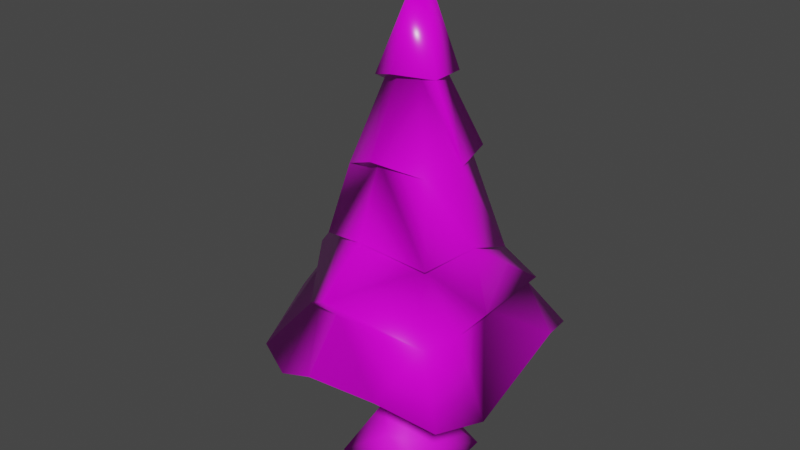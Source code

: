 # Source: Pino.blend  (saved by Blender 4.0.36; exported with 4.5.12 LTS)
import bpy
from mathutils import Matrix  # noqa: F401  (used for matrix-valued properties, if any)

bpy.ops.wm.read_factory_settings(use_empty=True)
scene = bpy.context.scene
scene.name = 'Scene'

# ---- collections
col_collection = bpy.data.collections.new('Collection'); scene.collection.children.link(col_collection)

# ---- images (referenced by path relative to the original .blend; pixels are not part of the script)
import os
ASSET_DIR = os.environ.get("B2B_ASSET_DIR", "")  # directory of the original .blend (textures are referenced by path, not embedded)
HERE = os.path.dirname(os.path.abspath(__file__))  # packed textures are extracted next to this script under _unpacked/

def load_image(name, relpath, width, height, colorspace="sRGB"):
    """Load a texture the original file referenced (path relative to the .blend, or extracted next to this script)."""
    p = next((c for c in (os.path.join(HERE, relpath), os.path.join(ASSET_DIR, relpath)) if relpath and os.path.exists(c)), "")
    if p:
        img = bpy.data.images.load(p, check_existing=True)
        img.name = name
    else:  # same state as the original file: an image datablock whose file is absent (Cycles renders it pink)
        img = bpy.data.images.new(name, width, height)
        img.source = "FILE"
        img.filepath = "//" + (relpath or name)
    img.colorspace_settings.name = colorspace
    return img
img_bark012_1k_jpg_color_jpg = load_image('Bark012_1K-JPG_Color.jpg', 'Bark012_1K-JPG_Color.jpg', 1024, 1024, 'sRGB')
img_grass004_1k_jpg_color_jpg = load_image('Grass004_1K-JPG_Color.jpg', 'Grass004_1K-JPG_Color.jpg', 1024, 1024, 'sRGB')

# ---- materials (node trees are filled in below, after node groups)
mat_madera = bpy.data.materials.new('Madera')
mat_madera.use_transparent_shadow = False
mat_hojas = bpy.data.materials.new('Hojas')
mat_hojas.use_transparent_shadow = False

# ---- material node trees
mat_madera.use_nodes = True; mat_madera.node_tree.nodes.clear()
_N = mat_madera.node_tree.nodes; _L = mat_madera.node_tree.links
n0 = _N.new('ShaderNodeOutputMaterial'); n0.name = 'Material'; n0.location = (300, 300)
n1 = _N.new('ShaderNodeBsdfPrincipled'); n1.name = 'BSDF Principista'; n1.location = (10, 300)
n1.inputs[2].default_value = 0.6739
n1.inputs[3].default_value = 1.45
n2 = _N.new('ShaderNodeTexImage'); n2.name = 'Imagen'; n2.location = (-270, 260)
n2.image = img_bark012_1k_jpg_color_jpg
n3 = _N.new('ShaderNodeMapping'); n3.name = 'Mapeo'; n3.location = (-450, 260)
n4 = _N.new('ShaderNodeTexCoord'); n4.name = 'Coordenadas de texturizado'; n4.location = (-630, 260)
_L.new(n1.outputs[0], n0.inputs[0])
_L.new(n2.outputs[0], n1.inputs[0])
_L.new(n3.outputs[0], n2.inputs[0])
_L.new(n4.outputs[2], n3.inputs[0])
n0.is_active_output = True
mat_hojas.use_nodes = True; mat_hojas.node_tree.nodes.clear()
_N = mat_hojas.node_tree.nodes; _L = mat_hojas.node_tree.links
n0 = _N.new('ShaderNodeOutputMaterial'); n0.name = 'Material'; n0.location = (300, 300)
n1 = _N.new('ShaderNodeBsdfPrincipled'); n1.name = 'BSDF Principista'; n1.location = (10, 300)
n1.inputs[2].default_value = 0.2971
n1.inputs[3].default_value = 1.45
n2 = _N.new('ShaderNodeTexImage'); n2.name = 'Imagen'; n2.location = (-270, 260)
n2.image = img_grass004_1k_jpg_color_jpg
n3 = _N.new('ShaderNodeMapping'); n3.name = 'Mapeo'; n3.location = (-450, 260)
n4 = _N.new('ShaderNodeTexCoord'); n4.name = 'Coordenadas de texturizado'; n4.location = (-630, 260)
_L.new(n1.outputs[0], n0.inputs[0])
_L.new(n2.outputs[0], n1.inputs[0])
_L.new(n3.outputs[0], n2.inputs[0])
_L.new(n4.outputs[2], n3.inputs[0])
n0.is_active_output = True

# ---- world
world_world = bpy.data.worlds.new('World'); scene.world = world_world
world_world.use_nodes = True; world_world.node_tree.nodes.clear()
_N = world_world.node_tree.nodes; _L = world_world.node_tree.links
n0 = _N.new('ShaderNodeOutputWorld'); n0.name = 'World Output'; n0.location = (300, 300)
n1 = _N.new('ShaderNodeBackground'); n1.name = 'Background'; n1.location = (10, 300)
n1.inputs[0].default_value = (0.05088, 0.05088, 0.05088, 1.0)
_L.new(n1.outputs[0], n0.inputs[0])
n0.is_active_output = True
world_world.color = (0.05088, 0.05088, 0.05088)
world_world.use_sun_shadow = False
world_world.sun_shadow_jitter_overblur = 0.0

# ---- meshes
me_cone = bpy.data.meshes.new('Cone')
me_cone.from_pydata([(0.1337, -0.01718, 14.34), (0.854, -0.3619, 11.59), (1.425, 0.02988, 9.391), (-0.8653, 1.144, 9.554), (1.648, -1.706, 7.237), (0.0394, -2.276, 7.751), (-1.619, -1.608, 7.224), (2.647, -0.4434, 5.854), (2.165, -2.397, 5.549), (-0.1696, -3.385, 6.505), (-1.502, -2.484, 5.561), (0.6592, 0.651, 3.752), (0.8004, -0.1988, 3.871), (0.6603, -0.8053, 3.929), (-0.6007, -0.7878, 3.857), (0.7964, 3.881, 3.893), (2.869, 2.988, 4.102), (3.306, -1.355, 3.397), (3.014, -2.944, 3.79), (-2.847, -2.913, 3.934), (0.001077, 1.596, 0.4275), (-1.234, 1.462, 0.06476), (-0.3654, -0.7125, 3.584), (-1.439, -1.461, 0.1761), (-0.1303, -0.8491, 2.168), (0.0267, -1.187, 3.938), (0.4111, -0.3869, 3.325), (0.7119, -0.01161, 3.685), (0.7295, 0.8922, 0.6942), (0.00836, 1.242, 1.244), (0.0398, 0.7203, 2.201), (0.738, 0.7275, 11.54), (-0.6841, 0.695, 11.18), (0.5463, 0.4967, 11.51), (0.5091, -0.5081, 11.63), (0.008802, -0.7467, 11.67), (0.1275, 0.9041, 11.43), (1.14, 1.265, 9.505), (-0.01472, -1.766, 9.719), (-0.493, 0.4279, 11.22), (-0.5568, -0.555, 11.44), (0.9101, 0.9888, 9.558), (1.033, -0.9778, 9.273), (-0.01056, -1.442, 9.636), (-1.239, -1.161, 9.142), (-1.396, -0.1238, 9.066), (-0.0245, 1.37, 9.762), (-0.05746, 1.651, 9.789), (-2.463, -0.1773, 7.413), (-1.688, 1.52, 7.581), (1.337, 1.7, 6.641), (-1.331, -1.466, 7.238), (-2.203, -0.09702, 7.29), (-1.435, 1.356, 7.527), (-3.434, -0.005628, 5.712), (-1.797, 2.512, 5.487), (-0.1568, 2.012, 7.323), (2.083, 2.259, 5.404), (2.426, -1.327, 5.54), (0.02423, -3.146, 6.099), (-2.98, 0.002424, 5.717), (-1.785, 2.009, 5.527), (-0.115, 3.329, 5.901), (2.333, -0.1311, 5.821), (-1.479, -3.649, 3.965), (-2.391, 3.129, 3.907), (-4.287, 0.03437, 3.96), (-1.673, -1.905, 5.506), (-0.1221, -4.029, 4.656), (1.253, 1.371, 0.07079), (1.501, -1.291, 0.1623), (0.04471, -2.025, 0.09041), (-1.61, 0.5478, 0.07358), (-0.4115, 0.8157, 2.15), (0.9165, 0.004116, 0.6834), (0.6027, 0.3112, 3.52), (0.01162, 0.6648, 3.384), (0.7652, 0.4128, 1.061), (-0.6054, -0.7682, 1.731), (-1.133, -0.6501, 0.9359), (-0.962, 0.04948, 3.8), (-0.6939, 0.02638, 2.482), (-1.281, -0.01288, 0.7394), (-0.06924, -1.107, 1.124), (-0.5243, 1.209, 0.6733), (-0.3816, -0.7321, 3.526), (0.4616, -0.7616, 1.031), (0.7499, 0.46, 1.724), (-0.8231, 0.7532, 3.909), (3.283, 1.622, 4.544), (1.556, -3.513, 4.348), (2.168, 2.536, 5.459), (1.817, 1.628, 6.135), (1.538, -1.569, 7.223), (-0.2916, 2.929, 5.741), (-0.06958, 2.287, 7.332), (2.007, -0.1771, 7.409), (1.732, 1.596, 6.64), (-1.715, -0.08257, 9.069), (-0.9981, -0.05914, 11.15), (-0.675, -0.794, 11.53), (0.007591, -1.034, 11.74)], [], [(1, 0, 101), (47, 37, 41), (42, 38, 43), (55, 54, 53), (43, 5, 4), (97, 50, 41), (6, 48, 52), (48, 49, 53), (57, 91, 63), (60, 10, 54), (66, 19, 60), (63, 17, 89), (84, 20, 21), (87, 27, 77), (81, 78, 22), (82, 79, 78), (77, 28, 87), (78, 23, 83), (73, 84, 81), (80, 73, 81), (85, 24, 25), (26, 86, 74), (29, 28, 20), (30, 87, 29), (75, 30, 76), (76, 73, 88), (11, 76, 88), (78, 79, 23), (85, 80, 22), (14, 80, 85), (77, 74, 28), (28, 74, 69), (86, 83, 70), (70, 69, 74), (83, 23, 71), (11, 88, 16), (65, 19, 66), (14, 25, 19), (25, 90, 68), (8, 17, 58), (59, 67, 68), (60, 61, 66), (8, 90, 18), (82, 84, 72), (94, 55, 62), (61, 55, 94), (59, 10, 67), (59, 8, 9), (50, 96, 92), (51, 54, 10), (56, 55, 53), (5, 6, 51), (93, 96, 4), (41, 95, 46), (6, 5, 43), (42, 43, 4), (45, 6, 44), (52, 53, 54), (45, 44, 98), (40, 39, 98), (98, 44, 40), (36, 33, 47), (39, 99, 32), (40, 99, 39), (33, 36, 31), (32, 0, 36), (99, 0, 32), (1, 34, 2), (99, 100, 0), (101, 0, 100), (31, 0, 1), (36, 0, 31), (39, 3, 98), (56, 95, 50), (9, 8, 93, 5), (93, 8, 58), (56, 62, 55), (7, 91, 92, 96), (58, 63, 7), (59, 9, 10), (72, 84, 21), (94, 15, 65), (67, 19, 64), (8, 18, 17), (15, 94, 57, 16), (17, 18, 90), (25, 68, 64), (86, 26, 24, 83), (72, 21, 20, 69, 70, 71, 23), (79, 82, 72), (22, 80, 81), (76, 30, 73), (12, 13, 26), (85, 22, 24), (82, 81, 84), (88, 73, 80), (24, 78, 83), (24, 22, 78), (25, 14, 85), (27, 26, 74), (27, 12, 26), (29, 87, 28), (75, 87, 30), (11, 75, 76), (73, 29, 84), (29, 20, 84), (30, 29, 73), (81, 82, 78), (65, 15, 16, 88), (26, 25, 24), (13, 25, 26), (77, 27, 74), (75, 27, 87), (11, 27, 75), (11, 12, 27), (83, 71, 70), (23, 79, 72), (20, 28, 69), (86, 70, 74), (19, 65, 80, 14), (88, 80, 65), (90, 25, 13, 17), (19, 25, 64), (89, 16, 57, 63), (13, 12, 17), (12, 89, 17), (12, 11, 89), (11, 16, 89), (58, 17, 63), (68, 67, 64), (66, 61, 65), (91, 57, 94, 62), (8, 59, 90), (59, 68, 90), (67, 60, 19), (61, 94, 65), (61, 54, 55), (60, 54, 61), (60, 67, 10), (63, 91, 7), (62, 56, 92, 91), (51, 52, 54), (7, 96, 93, 58), (56, 50, 92), (9, 5, 51, 10), (95, 56, 53, 49), (49, 48, 45, 3), (52, 48, 53), (51, 6, 52), (5, 93, 4), (96, 50, 97), (41, 50, 95), (2, 42, 96), (42, 4, 96), (44, 6, 43), (38, 35, 40, 44), (41, 2, 97), (2, 96, 97), (45, 48, 6), (47, 46, 3), (3, 45, 98), (43, 38, 44), (41, 37, 2), (46, 47, 41), (38, 42, 34, 35), (33, 2, 37), (33, 1, 2), (95, 49, 3, 46), (39, 47, 3), (39, 36, 47), (47, 33, 37), (101, 35, 34, 1), (36, 39, 32), (40, 100, 99), (40, 35, 100), (35, 101, 100), (33, 31, 1), (2, 34, 42)])
me_cone.polygons.foreach_set('use_smooth', [True] * 178)
me_cone.polygons.foreach_set('material_index', [1, 1, 1, 1, 1, 1, 1, 1, 1, 1, 1, 1, 0, 0, 0, 0, 0, 0, 0, 0, 0, 0, 0, 0, 0, 0, 0, 0, 0, 0, 0, 0, 0, 0, 0, 1, 1, 1, 1, 1, 1, 1, 1, 0, 1, 1, 1, 1, 1, 1, 1, 1, 1, 1, 1, 1, 1, 1, 1, 1, 1, 1, 1, 1, 1, 1, 1, 1, 1, 1, 1, 1, 1, 1, 1, 1, 1, 1, 1, 1, 0, 1, 1, 1, 1, 1, 1, 0, 0, 0, 0, 0, 0, 0, 0, 0, 0, 0, 0, 0, 0, 0, 0, 0, 0, 0, 0, 0, 1, 0, 0, 0, 0, 0, 0, 0, 0, 0, 0, 1, 1, 1, 1, 1, 1, 1, 1, 1, 1, 1, 1, 1, 1, 1, 1, 1, 1, 1, 1, 1, 1, 1, 1, 1, 1, 1, 1, 1, 1, 1, 1, 1, 1, 1, 1, 1, 1, 1, 1, 1, 1, 1, 1, 1, 1, 1, 1, 1, 1, 1, 1, 1, 1, 1, 1, 1, 1, 1])
_uv = me_cone.uv_layers.new(name='UVMap')
_uv.uv.foreach_set('vector', [0.5882, 0.9133, 0.5161, 1.188, 0.5035, 0.9283, 0.497, 0.677, 0.6168, 0.6384, 0.5938, 0.6107, 0.6061, 0.4141, 0.5013, 0.3353, 0.5017, 0.3677, 0.7631, 0.3027, 0.5113, 0.3252, 0.6474, 0.5066, 0.5017, 0.7176, 0.5067, 0.5291, 0.6676, 0.4777, 0.6759, 0.418, 0.6365, 0.4181, 0.5938, 0.7098, 0.3409, 0.3511, 0.2564, 0.4941, 0.2825, 0.5022, 0.2564, 0.4941, 0.334, 0.6639, 0.3593, 0.6474, 0.7111, 0.7378, 0.7196, 0.7655, 0.736, 0.4988, 0.2048, 0.5121, 0.3526, 0.2635, 0.1594, 0.5113, 0.5153, 0.15, 0.2206, 0.1473, 0.5121, 0.3257, 0.4988, 0.3361, 0.3763, 0.0937, 0.6741, 0.2084, 0.3755, 0.1662, 0.5111, 0.1027, 0.1923, 0.009023, 0.6107, 0.4374, 0.489, 0.9438, 0.5986, 0.2663, 0.4988, 0.6332, 0.2936, 0.4393, 0.308, 0.9178, 0.4886, 0.1832, 0.3241, 0.2339, 0.2936, 0.4393, 0.5986, 0.2663, 0.7223, 0.1715, 0.6107, 0.4374, 0.3545, 0.4393, 0.1393, 0.03777, 0.493, 0.2824, 0.7026, 0.5475, 0.8042, 0.1662, 0.4988, 0.6332, 0.5047, 0.9733, 0.7026, 0.5475, 0.4988, 0.6332, 0.3029, 0.9028, 0.2727, 0.5521, 0.1856, 1.009, 0.3921, 0.8509, 0.2953, 0.2586, 0.493, 0.1687, 0.513, 0.3135, 0.6992, 0.1715, 0.5111, 0.1027, 0.5211, 0.5606, 0.7045, 0.4374, 0.513, 0.3135, 0.6665, 0.9011, 0.5211, 0.5606, 0.5139, 0.8661, 0.5139, 0.8661, 0.4046, 0.5475, 0.2983, 1.001, 0.6811, 0.9611, 0.5139, 0.8661, 0.2983, 1.001, 0.2936, 0.4393, 0.3241, 0.2339, 0.1148, 0.03777, 0.3029, 0.9028, 0.5047, 0.9733, 0.308, 0.9178, 0.2886, 0.9882, 0.5047, 0.9733, 0.3029, 0.9028, 0.5986, 0.2663, 0.493, 0.1687, 0.7223, 0.1715, 0.7223, 0.1715, 0.493, 0.1687, 0.846, 0.01058, 0.63, 0.2953, 0.493, 0.2062, 0.8983, 0.1587, 0.1587, 0.0342, 0.846, 0.01058, 0.493, 0.1687, 0.493, 0.2824, 0.1393, 0.03777, 0.5224, 0.01565, 0.5687, 0.577, 0.4205, 0.5872, 0.7896, 0.8107, 0.2637, 0.8248, 0.2181, 0.2206, 0.07411, 0.5153, 0.4427, 0.4331, 0.5054, 0.3932, 0.2181, 0.2206, 0.5054, 0.3932, 0.6584, 0.1606, 0.4906, 0.1089, 0.2722, 0.3089, 0.3763, 0.0937, 0.3792, 0.308, 0.5052, 0.3639, 0.3355, 0.3046, 0.4906, 0.2196, 0.5121, 0.3257, 0.7127, 0.3067, 0.5153, 0.15, 0.7192, 0.3089, 0.6584, 0.1888, 0.8042, 0.133, 0.18, 0.4886, 0.3755, 0.8042, 0.09511, 0.6334, 0.4736, 0.8048, 0.3231, 0.7631, 0.4913, 0.8448, 0.3242, 0.7127, 0.3231, 0.7631, 0.4736, 0.8048, 0.5052, 0.1973, 0.3526, 0.2635, 0.3355, 0.3214, 0.5052, 0.3639, 0.7192, 0.3089, 0.4858, 0.4045, 0.6819, 0.4181, 0.4942, 0.4949, 0.6747, 0.3675, 0.3653, 0.4778, 0.5113, 0.3252, 0.2635, 0.3101, 0.4871, 0.4863, 0.3231, 0.3027, 0.3593, 0.5066, 0.5067, 0.2843, 0.3409, 0.3511, 0.3696, 0.3653, 0.6566, 0.355, 0.7035, 0.4942, 0.6676, 0.3413, 0.5938, 0.7098, 0.4958, 0.4872, 0.5003, 0.7302, 0.3409, 0.4764, 0.5067, 0.5291, 0.5017, 0.7176, 0.6061, 0.6813, 0.5017, 0.7176, 0.6676, 0.4777, 0.4995, 0.6606, 0.3511, 0.4764, 0.3958, 0.6682, 0.5022, 0.4829, 0.6474, 0.5066, 0.5113, 0.3252, 0.3632, 0.4995, 0.3789, 0.3958, 0.3313, 0.5036, 0.4564, 0.8979, 0.5547, 0.8758, 0.5036, 0.6609, 0.5036, 0.6609, 0.3958, 0.6682, 0.4564, 0.8979, 0.5155, 0.8967, 0.5574, 0.9054, 0.497, 0.7329, 0.4535, 0.5547, 0.403, 0.506, 0.4344, 0.5814, 0.4471, 0.4564, 0.403, 0.506, 0.4535, 0.5547, 0.5574, 0.5615, 0.5155, 0.6023, 0.5766, 0.5846, 0.4344, 0.8719, 0.5161, 1.188, 0.5155, 0.8967, 0.506, 0.869, 0.5101, 1.188, 0.5814, 0.8719, 0.5882, 0.9133, 0.5537, 0.9171, 0.6453, 0.6931, 0.506, 0.869, 0.4325, 0.9069, 0.5101, 1.188, 0.5035, 0.9283, 0.5161, 1.188, 0.4353, 0.9069, 0.5846, 0.9075, 0.5101, 1.188, 0.4757, 0.9133, 0.5155, 0.8967, 0.5161, 1.188, 0.5766, 0.9075, 0.5547, 0.8758, 0.6262, 0.7094, 0.5036, 0.6609, 0.4871, 0.7131, 0.4958, 0.7406, 0.6365, 0.6819, 0.4858, 0.4045, 0.7192, 0.3089, 0.6566, 0.4763, 0.5067, 0.5291, 0.355, 0.4763, 0.2722, 0.3089, 0.3792, 0.308, 0.4871, 0.4863, 0.4913, 0.344, 0.3231, 0.3027, 0.4675, 0.3393, 0.7655, 0.2999, 0.6747, 0.3675, 0.4942, 0.4949, 0.7454, 0.3792, 0.736, 0.4988, 0.7675, 0.4675, 0.5052, 0.3639, 0.4858, 0.4045, 0.3526, 0.3101, 0.09511, 0.6334, 0.3755, 0.8042, 0.1923, 0.8694, 0.4736, 0.328, 0.5824, 0.1433, 0.2637, 0.1447, 0.3355, 0.3214, 0.2181, 0.2206, 0.3549, 0.1469, 0.2722, 0.3089, 0.2175, 0.133, 0.3763, 0.0937, 0.5824, 0.1433, 0.4736, 0.328, 0.7111, 0.2944, 0.7896, 0.1641, 0.8334, 0.3763, 0.8042, 0.2175, 0.6584, 0.1606, 0.5054, 0.3932, 0.4906, 0.1089, 0.3549, 0.1469, 0.63, 0.2586, 0.617, 0.8509, 0.4772, 0.5521, 0.493, 0.2824, 0.09511, 0.6334, 0.1923, 0.8694, 0.5111, 0.9041, 0.8343, 0.846, 0.8983, 0.1587, 0.5224, -0.03096, 0.1393, 0.1148, 0.3241, 0.2339, 0.4886, 0.1832, 0.6334, 0.0113, 0.308, 0.9178, 0.5047, 0.9733, 0.4988, 0.6332, 0.5139, 0.8661, 0.5211, 0.5606, 0.4046, 0.5475, 0.4406, 0.9919, 0.284, 1.007, 0.3921, 0.8509, 0.4123, 0.9028, 0.4165, 0.9178, 0.4772, 0.5521, 0.4886, 0.1832, 0.4988, 0.6332, 0.8042, 0.1662, 0.6864, 1.001, 0.7026, 0.5475, 0.5047, 0.9733, 0.4772, 0.5521, 0.3545, 0.4393, 0.493, 0.2824, 0.4772, 0.5521, 0.4165, 0.9178, 0.3545, 0.4393, 0.5178, 1.009, 0.3558, 0.9882, 0.4123, 0.9028, 0.489, 0.9438, 0.3921, 0.8509, 0.493, 0.1687, 0.489, 0.9438, 0.4406, 0.9919, 0.3921, 0.8509, 0.513, 0.3135, 0.7045, 0.4374, 0.6992, 0.1715, 0.6665, 0.9011, 0.7045, 0.4374, 0.5211, 0.5606, 0.6811, 0.6601, 0.6665, 0.5723, 0.5139, 0.6636, 0.4046, 0.5475, 0.513, 0.3135, 0.3755, 0.1662, 0.513, 0.3135, 0.5111, 0.1027, 0.3755, 0.1662, 0.5211, 0.5606, 0.513, 0.3135, 0.4046, 0.5475, 0.4988, 0.6332, 0.4886, 0.1832, 0.2936, 0.4393, 0.2637, 0.8248, 0.5824, 0.8999, 0.7896, 0.8107, 0.4205, 0.5872, 0.3921, 0.8509, 0.1856, 1.009, 0.2727, 0.5521, 0.6814, 1.007, 0.5178, 1.009, 0.617, 0.8509, 0.5986, 0.2663, 0.489, 0.9438, 0.493, 0.1687, 0.5723, 0.9011, 0.489, 0.9438, 0.6107, 0.4374, 0.6601, 0.9611, 0.489, 0.9438, 0.5723, 0.9011, 0.6601, 0.9611, 0.4406, 0.9919, 0.489, 0.9438, 0.493, 0.2824, 0.5224, 0.01565, 0.8983, 0.0342, 0.1148, 0.03777, 0.3241, 0.2339, 0.6334, 0.0113, 0.5111, 0.9041, 0.6992, 0.7223, 0.8343, 0.846, 0.63, 0.2953, 0.8983, 0.1587, 0.7475, 0.493, 0.2181, 0.2206, 0.2637, 0.8248, 0.4066, 0.5168, 0.4427, 0.4331, 0.4205, 0.5872, 0.4066, 0.5168, 0.2637, 0.8248, 0.6584, 0.1606, 0.5054, 0.3932, 0.5688, 0.4313, 0.8334, 0.3763, 0.2181, 0.2206, 0.5054, 0.3932, 0.3549, 0.1469, 0.8311, 0.6741, 0.7896, 0.8107, 0.7111, 0.7378, 0.736, 0.4988, 0.5688, 0.4313, 0.5828, 0.492, 0.8334, 0.3763, 0.5828, 0.492, 0.8311, 0.6741, 0.8334, 0.3763, 0.5828, 0.492, 0.5687, 0.577, 0.8311, 0.6741, 0.5687, 0.577, 0.7896, 0.8107, 0.8311, 0.6741, 0.3792, 0.308, 0.3763, 0.0937, 0.4988, 0.3361, 0.4906, 0.1089, 0.3355, 0.3214, 0.3549, 0.1469, 0.5153, 0.15, 0.7127, 0.3067, 0.8248, 0.1447, 0.7196, 0.7655, 0.7111, 0.7378, 0.4736, 0.8048, 0.4913, 0.8448, 0.7192, 0.3089, 0.5052, 0.3639, 0.6584, 0.1888, 0.5052, 0.3639, 0.4906, 0.2196, 0.6584, 0.1888, 0.3355, 0.3214, 0.2048, 0.5121, 0.2181, 0.2206, 0.3242, 0.3067, 0.4736, 0.328, 0.2637, 0.1447, 0.3242, 0.7127, 0.1594, 0.5113, 0.3231, 0.7631, 0.2048, 0.5121, 0.1594, 0.5113, 0.3242, 0.7127, 0.2048, 0.5121, 0.3355, 0.3214, 0.3526, 0.2635, 0.736, 0.4988, 0.7196, 0.7655, 0.7675, 0.4675, 0.4913, 0.8448, 0.4871, 0.7131, 0.6845, 0.6747, 0.7196, 0.7655, 0.3653, 0.4778, 0.5022, 0.4829, 0.5113, 0.3252, 0.4675, 0.3393, 0.4942, 0.4949, 0.355, 0.4763, 0.3792, 0.308, 0.4871, 0.4863, 0.6365, 0.4181, 0.6845, 0.3675, 0.1734, 0.4045, 0.2843, 0.5291, 0.3653, 0.4778, 0.2635, 0.3101, 0.4958, 0.7406, 0.4871, 0.7131, 0.3593, 0.6474, 0.334, 0.6639, 0.6639, 0.5121, 0.4941, 0.4953, 0.4995, 0.6606, 0.6262, 0.7094, 0.2825, 0.5022, 0.2564, 0.4941, 0.3593, 0.6474, 0.3696, 0.3653, 0.3409, 0.3511, 0.2825, 0.5022, 0.5067, 0.2843, 0.6566, 0.355, 0.6676, 0.3413, 0.7035, 0.4942, 0.6365, 0.6819, 0.6759, 0.6715, 0.5938, 0.7098, 0.6365, 0.4181, 0.4958, 0.4872, 0.5149, 0.6931, 0.4141, 0.6813, 0.4942, 0.4949, 0.4141, 0.6813, 0.3413, 0.4777, 0.4942, 0.4949, 0.3789, 0.6682, 0.3409, 0.4764, 0.5017, 0.7176, 0.5013, 0.7259, 0.5037, 0.921, 0.4471, 0.8979, 0.3789, 0.6682, 0.6107, 0.7098, 0.5149, 0.6931, 0.6715, 0.418, 0.5149, 0.6931, 0.4942, 0.4949, 0.6715, 0.418, 0.4995, 0.6606, 0.4941, 0.4953, 0.3511, 0.4764, 0.497, 0.677, 0.5003, 0.6488, 0.4162, 0.6262, 0.4162, 0.6262, 0.3632, 0.4995, 0.3313, 0.5036, 0.5017, 0.3677, 0.5013, 0.3353, 0.3789, 0.3958, 0.5938, 0.6107, 0.6168, 0.6384, 0.6453, 0.5149, 0.5003, 0.6488, 0.497, 0.677, 0.5938, 0.6107, 0.5013, 0.7259, 0.6061, 0.6813, 0.5537, 0.9171, 0.5037, 0.921, 0.5615, 0.9054, 0.5149, 0.6931, 0.6384, 0.7045, 0.5615, 0.9054, 0.4757, 0.9133, 0.5149, 0.6931, 0.4958, 0.4872, 0.334, 0.5121, 0.4162, 0.7094, 0.5003, 0.7302, 0.4535, 0.8758, 0.497, 0.7329, 0.4162, 0.7094, 0.4535, 0.8758, 0.5155, 0.8967, 0.497, 0.7329, 0.497, 0.7329, 0.5574, 0.9054, 0.6168, 0.7045, 0.5035, 0.4084, 0.5037, 0.4372, 0.5537, 0.4611, 0.5882, 0.4757, 0.5155, 0.6023, 0.4535, 0.5547, 0.4344, 0.5814, 0.4471, 0.4564, 0.4353, 0.4325, 0.403, 0.506, 0.4471, 0.4564, 0.5037, 0.4372, 0.4353, 0.4325, 0.5037, 0.4372, 0.5035, 0.4084, 0.4353, 0.4325, 0.5574, 0.5615, 0.5766, 0.5846, 0.5882, 0.4757, 0.5149, 0.6931, 0.4611, 0.9171, 0.4141, 0.6813])
me_cone.materials.append(mat_madera)
me_cone.materials.append(mat_hojas)
me_cone.update()

# ---- objects
ob_cone = bpy.data.objects.new('Cone', me_cone)

# ---- transforms, parenting, visibility, modifiers, constraints
ob_cone.location = (0.0, 0.0, 0.0)

# ---- collection membership
col_collection.objects.link(ob_cone)

# ---- scene / render settings (as saved in the file)
scene.frame_start = 1; scene.frame_end = 250; scene.frame_set(1)
scene.render.engine = 'BLENDER_EEVEE_NEXT'
scene.cycles.sampling_pattern = 'TABULATED_SOBOL'
scene.cycles.use_light_tree = False
scene.view_settings.view_transform = 'Filmic'
bpy.context.view_layer.update()

# ---- added for rendering (the .blend has no active camera and no usable light): camera, sun
cam_auto = bpy.data.cameras.new('AutoCamera')
cam_auto.lens = 50.0
cam_auto.sensor_width = 36.0
cam_auto.clip_end = 1000.0
ob_auto_camera = bpy.data.objects.new('AutoCamera', cam_auto)
scene.collection.objects.link(ob_auto_camera)
ob_auto_camera.location = (16.1604, -20.0554, 20.5208)
ob_auto_camera.rotation_euler = (1.09748, -7.21219e-08, 0.694738)
scene.camera = ob_auto_camera
light_auto_sun = bpy.data.lights.new('AutoSun', 'SUN')
light_auto_sun.energy = 3.0
light_auto_sun.angle = 0.0523599
ob_auto_sun = bpy.data.objects.new('AutoSun', light_auto_sun)
scene.collection.objects.link(ob_auto_sun)
ob_auto_sun.rotation_euler = (0.872665, 0.174533, 0.523599)
bpy.context.view_layer.update()
